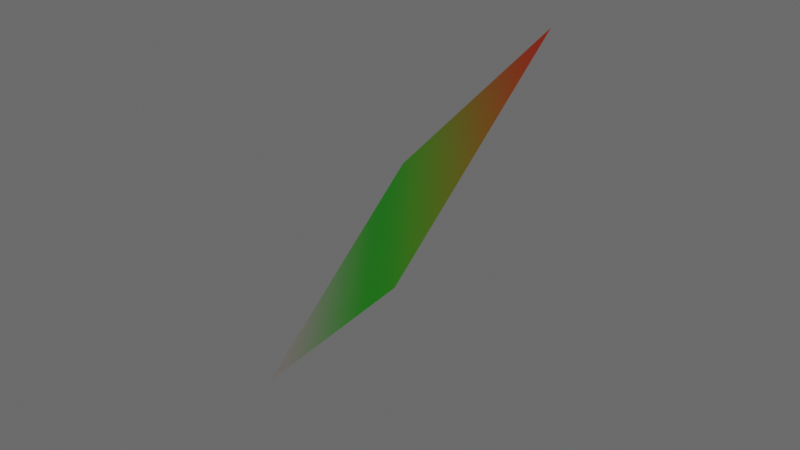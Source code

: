 # Source: 3.1.0.blend  (saved by Blender 5.0.119; exported with 4.5.12 LTS)
import bpy
from mathutils import Matrix  # noqa: F401  (used for matrix-valued properties, if any)

bpy.ops.wm.read_factory_settings(use_empty=True)
scene = bpy.context.scene
scene.name = 'Scene'

# ---- collections
col_collection = bpy.data.collections.new('Collection'); scene.collection.children.link(col_collection)
col_functiongraph = bpy.data.collections.new('FunctionGraph'); scene.collection.children.link(col_functiongraph)

# ---- materials (node trees are filled in below, after node groups)
mat_x = bpy.data.materials.new('材质')

# ---- node groups
ng_x_y = bpy.data.node_groups.new('网格点x,y列表', 'GeometryNodeTree')
_s = ng_x_y.interface.new_socket(name='X', in_out='OUTPUT', socket_type='NodeSocketFloat')
_s = ng_x_y.interface.new_socket(name='Y', in_out='OUTPUT', socket_type='NodeSocketFloat')
_N = ng_x_y.nodes; _L = ng_x_y.links
n0 = _N.new('NodeGroupOutput'); n0.name = '组输出'; n0.location = (293, 21)
n1 = _N.new('GeometryNodeInputPosition'); n1.name = '位置'; n1.location = (-68, -44)
n2 = _N.new('ShaderNodeSeparateXYZ'); n2.name = '分离 XYZ'; n2.location = (113, 21)
_L.new(n1.outputs[0], n2.inputs[0])
_L.new(n2.outputs[0], n0.inputs[0])
_L.new(n2.outputs[1], n0.inputs[1])
n0.is_active_output = True
ng_x = bpy.data.node_groups.new('生成初始网格&均匀采样点数量', 'GeometryNodeTree')
_s = ng_x.interface.new_socket(name='网格几何数据', in_out='OUTPUT', socket_type='NodeSocketGeometry')
_s = ng_x.interface.new_socket(name='x方向上的平面的边长', in_out='INPUT', socket_type='NodeSocketFloat')
_s.default_value = -1.0
_s.min_value = -1e+04
_s.max_value = 1e+04
_s = ng_x.interface.new_socket(name='y方向上的平面的边长', in_out='INPUT', socket_type='NodeSocketFloat')
_s.default_value = 1.0
_s.min_value = -1e+04
_s.max_value = 1e+04
_s = ng_x.interface.new_socket(name='x方向上的顶点数量', in_out='INPUT', socket_type='NodeSocketInt')
_s.default_value = 100
_s.min_value = 1
_s.max_value = 100000
_s = ng_x.interface.new_socket(name='y方向上的顶点数量', in_out='INPUT', socket_type='NodeSocketInt')
_s.default_value = 100
_s.min_value = 1
_s.max_value = 100000
_N = ng_x.nodes; _L = ng_x.links
n0 = _N.new('NodeGroupOutput'); n0.name = '组输出'; n0.location = (412, 60)
n1 = _N.new('NodeGroupInput'); n1.name = '组输入'; n1.location = (-58, 81)
n2 = _N.new('GeometryNodeMeshGrid'); n2.name = '栅格'; n2.location = (165, 123)
_L.new(n2.outputs[0], n0.inputs[0])
_L.new(n1.outputs[0], n2.inputs[0])
_L.new(n1.outputs[1], n2.inputs[1])
_L.new(n1.outputs[2], n2.inputs[2])
_L.new(n1.outputs[3], n2.inputs[3])
n0.is_active_output = True
ng_i_______i = bpy.data.node_groups.new('输入[i]->点列表[i]', 'GeometryNodeTree')
_s = ng_i_______i.interface.new_socket(name='Geometry', in_out='OUTPUT', socket_type='NodeSocketGeometry')
_s = ng_i_______i.interface.new_socket(name='点列表 - 直接接几何数据', in_out='INPUT', socket_type='NodeSocketGeometry')
_s.description = '直接接几何数据,是自动解算点列表的'
_s = ng_i_______i.interface.new_socket(name='Selection', in_out='INPUT', socket_type='NodeSocketBool')
_s.default_value = True
_s.hide_value = True
_s = ng_i_______i.interface.new_socket(name='输入列表 - 位置', in_out='INPUT', socket_type='NodeSocketVector')
_s.hide_value = True
_s.default_input = 'POSITION'
_s = ng_i_______i.interface.new_socket(name='输入列表 - 偏移', in_out='INPUT', socket_type='NodeSocketVector')
_s.subtype = 'TRANSLATION'
_N = ng_i_______i.nodes; _L = ng_i_______i.links
n0 = _N.new('NodeGroupInput'); n0.name = '组输入'; n0.location = (-440, 0)
n1 = _N.new('NodeGroupOutput'); n1.name = '组输出'; n1.location = (300, 0)
n2 = _N.new('GeometryNodeSetPosition'); n2.name = '设置位置'; n2.location = (-70, 0)
_L.new(n0.outputs[0], n2.inputs[0])
_L.new(n0.outputs[1], n2.inputs[1])
_L.new(n0.outputs[2], n2.inputs[2])
_L.new(n0.outputs[3], n2.inputs[3])
_L.new(n2.outputs[0], n1.inputs[0])
n1.is_active_output = True
ng_x_1 = bpy.data.node_groups.new('几何节点', 'GeometryNodeTree')
_s = ng_x_1.interface.new_socket(name='几何数据', in_out='OUTPUT', socket_type='NodeSocketGeometry')
_s = ng_x_1.interface.new_socket(name='几何数据', in_out='INPUT', socket_type='NodeSocketGeometry')
ng_x_1.is_modifier = True
_N = ng_x_1.nodes; _L = ng_x_1.links
n0 = _N.new('ShaderNodeCombineXYZ'); n0.name = '合并 XYZ.002'; n0.location = (548, -260)
n1 = _N.new('GeometryNodeGroup'); n1.name = '群组'; n1.location = (145, -260)
n1.node_tree = ng_x_y
n2 = _N.new('GeometryNodeGroup'); n2.name = '群组.001'; n2.location = (505, -41)
n2.width = 232
n2.node_tree = ng_x
n2.inputs[0].default_value = 2.0
n2.inputs[1].default_value = 2.0
n2.inputs[2].default_value = 100
n2.inputs[3].default_value = 100
n3 = _N.new('NodeGroupOutput'); n3.name = '组输出'; n3.location = (1839, 173)
n4 = _N.new('GeometryNodeGroup'); n4.name = '设置位置'; n4.location = (805, -36)
n4.width = 206
n4.node_tree = ng_i_______i
n4.inputs[1].default_value = True
n4.inputs[3].default_value = (0.0, 0.0, 0.0)
n5 = _N.new('ShaderNodeMath'); n5.name = '运算'; n5.location = (29, -36)
n6 = _N.new('ShaderNodeValToRGB'); n6.name = '颜色渐变'; n6.location = (1100, 107)
n6.color_ramp.interpolation = 'EASE'
while len(n6.color_ramp.elements) > 1: n6.color_ramp.elements.remove(n6.color_ramp.elements[-1])
n6.color_ramp.elements[0].position = 0.0; n6.color_ramp.elements[0].color = (1.0, 0.8308, 0.8141, 1.0)
_e = n6.color_ramp.elements.new(0.4184); _e.color = (0.0, 1.0, 0.007536, 1.0)
_e = n6.color_ramp.elements.new(1.0); _e.color = (1.0, 0.0195, 0.0, 1.0)
n7 = _N.new('GeometryNodeStoreNamedAttribute'); n7.name = '存储已命名属性'; n7.location = (1435, 223)
n7.data_type = 'FLOAT_COLOR'
n7.inputs[2].default_value = 'col'
n8 = _N.new('GeometryNodeSetMaterial'); n8.name = '设置材质'; n8.location = (1645, 171)
n8.inputs[2].default_value = mat_x
n9 = _N.new('GeometryNodeAttributeStatistic'); n9.name = '属性统计'; n9.location = (586, 2)
n10 = _N.new('GeometryNodeStoreNamedAttribute'); n10.name = '存储已命名属性.001'; n10.location = (1437, 6)
n10.inputs[2].default_value = 'awa'
n11 = _N.new('NodeFrame'); n11.name = '帧'; n11.location = (-648, 210)
n11.label = '完成函数网格构建'
n11.width = 1040
n11.shrink = False
n12 = _N.new('ShaderNodeMapRange'); n12.name = '映射范围'; n12.location = (835, 2)
n13 = _N.new('GeometryNodeStoreNamedAttribute'); n13.name = '存储已命名属性.002'; n13.location = (1435, -172)
n13.inputs[2].default_value = 'awa1'
n14 = _N.new('NodeFrame'); n14.name = '帧.001'; n14.location = (316, -478)
n14.label = 'z=f(x,y),输出值为z'
n14.width = 198
n0.parent = n11
n1.parent = n11
n2.parent = n11
n4.parent = n11
n5.parent = n14
n14.parent = n11
_L.new(n2.outputs[0], n4.inputs[0])
_L.new(n0.outputs[0], n4.inputs[2])
_L.new(n1.outputs[0], n5.inputs[0])
_L.new(n1.outputs[0], n0.inputs[0])
_L.new(n1.outputs[1], n0.inputs[1])
_L.new(n1.outputs[1], n5.inputs[1])
_L.new(n5.outputs[0], n0.inputs[2])
_L.new(n6.outputs[0], n7.inputs[3])
_L.new(n8.outputs[0], n3.inputs[0])
_L.new(n4.outputs[0], n7.inputs[0])
_L.new(n7.outputs[0], n10.inputs[0])
_L.new(n4.outputs[0], n9.inputs[0])
_L.new(n5.outputs[0], n9.inputs[2])
_L.new(n12.outputs[0], n6.inputs[0])
_L.new(n5.outputs[0], n12.inputs[0])
_L.new(n12.outputs[0], n10.inputs[3])
_L.new(n10.outputs[0], n13.inputs[0])
_L.new(n13.outputs[0], n8.inputs[0])
_L.new(n5.outputs[0], n13.inputs[3])
_L.new(n9.outputs[3], n12.inputs[1])
_L.new(n9.outputs[4], n12.inputs[2])
n3.is_active_output = True

# ---- material node trees
mat_x.use_nodes = True; mat_x.node_tree.nodes.clear()
_N = mat_x.node_tree.nodes; _L = mat_x.node_tree.links
n0 = _N.new('ShaderNodeBsdfPrincipled'); n0.name = '原理化 BSDF'; n0.location = (-12, 98)
n1 = _N.new('ShaderNodeOutputMaterial'); n1.name = '材质输出'; n1.location = (302, 114)
n2 = _N.new('ShaderNodeVertexColor'); n2.name = '颜色属性'; n2.location = (-265, 88)
n2.layer_name = 'col'
_L.new(n0.outputs[0], n1.inputs[0])
_L.new(n2.outputs[0], n0.inputs[0])
n1.is_active_output = True

# ---- world
world_world = bpy.data.worlds.new('World'); scene.world = world_world
world_world.use_nodes = True; world_world.node_tree.nodes.clear()
_N = world_world.node_tree.nodes; _L = world_world.node_tree.links
n0 = _N.new('ShaderNodeBackground'); n0.name = '背景'; n0.location = (0, 0)
n0.inputs[0].default_value = (0.15, 0.15, 0.15, 1.0)
n1 = _N.new('ShaderNodeOutputWorld'); n1.name = '世界输出'; n1.location = (0, 0)
_L.new(n0.outputs[0], n1.inputs[0])
n1.is_active_output = True
world_world.color = (0.05088, 0.05088, 0.05088)
world_world.sun_shadow_jitter_overblur = 0.0

# ---- cameras
cam_camera = bpy.data.cameras.new('Camera')
cam_camera.clip_end = 100.0
cam_camera.ortho_scale = 7.314

# ---- lights
light_light = bpy.data.lights.new('Light', 'POINT')
light_light.energy = 1000.0
light_light.shadow_soft_size = 0.1

# ---- meshes
me_x = bpy.data.meshes.new('立方体')
me_x.from_pydata([(-1.0, -1.0, -1.0), (-1.0, -1.0, 1.0), (-1.0, 1.0, -1.0), (-1.0, 1.0, 1.0), (1.0, -1.0, -1.0), (1.0, -1.0, 1.0), (1.0, 1.0, -1.0), (1.0, 1.0, 1.0)], [], [(0, 1, 3, 2), (2, 3, 7, 6), (6, 7, 5, 4), (4, 5, 1, 0), (2, 6, 4, 0), (7, 3, 1, 5)])
_uv = me_x.uv_layers.new(name='UV贴图')
_uv.uv.foreach_set('vector', [0.375, 0.0, 0.625, 0.0, 0.625, 0.25, 0.375, 0.25, 0.375, 0.25, 0.625, 0.25, 0.625, 0.5, 0.375, 0.5, 0.375, 0.5, 0.625, 0.5, 0.625, 0.75, 0.375, 0.75, 0.375, 0.75, 0.625, 0.75, 0.625, 1.0, 0.375, 1.0, 0.125, 0.5, 0.375, 0.5, 0.375, 0.75, 0.125, 0.75, 0.625, 0.5, 0.875, 0.5, 0.875, 0.75, 0.625, 0.75])
me_x.materials.append(mat_x)
me_x.update()

# ---- objects
ob_x = bpy.data.objects.new('立方体', me_x)
ob_light = bpy.data.objects.new('Light', light_light)
ob_camera = bpy.data.objects.new('Camera', cam_camera)

# ---- transforms, parenting, visibility, modifiers, constraints
ob_x.location = (0.0, 0.0, 0.0)
_m = ob_x.modifiers.new('几何节点', 'NODES')
_m.node_group = ng_x_1
ob_light.location = (4.076, 1.005, 5.904)
ob_light.rotation_euler = (0.6503, 0.05522, 1.866)
ob_light.lock_rotations_4d = False
ob_light.empty_display_type = 'ARROWS'
ob_light.color = (0.0, 0.0, 0.0, 0.0)
ob_light.lineart.crease_threshold = 0.0
ob_camera.location = (7.359, -6.926, 4.958)
ob_camera.rotation_euler = (1.109, 0.0, 0.8149)
ob_camera.lock_rotations_4d = False
ob_camera.empty_display_type = 'ARROWS'
ob_camera.color = (0.0, 0.0, 0.0, 0.0)
ob_camera.display_type = 'WIRE'
ob_camera.lineart.crease_threshold = 0.0

# ---- collection membership
col_functiongraph.objects.link(ob_x)
col_functiongraph.objects.link(ob_light)
col_functiongraph.objects.link(ob_camera)

# ---- scene / render settings (as saved in the file)
scene.camera = ob_camera
scene.frame_start = 1; scene.frame_end = 250; scene.frame_set(1)
scene.render.engine = 'BLENDER_EEVEE_NEXT'
scene.render.bake_bias = 0.0
scene.render.bake_samples = 0
scene.cycles.sampling_pattern = 'TABULATED_SOBOL'
scene.eevee.use_volume_custom_range = False
bpy.context.view_layer.update()
